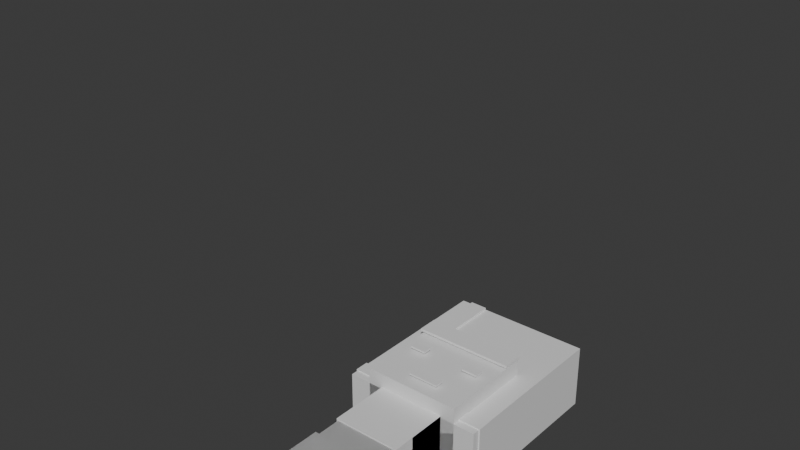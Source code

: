 # Source: tanque.blend  (saved by Blender 5.2.45; exported with 4.5.12 LTS)
import bpy
from mathutils import Matrix  # noqa: F401  (used for matrix-valued properties, if any)

bpy.ops.wm.read_factory_settings(use_empty=True)
scene = bpy.context.scene
scene.name = 'Scene'

# ---- collections
col_collection = bpy.data.collections.new('Collection'); scene.collection.children.link(col_collection)

# ---- materials (node trees are filled in below, after node groups)
mat_tanque1 = bpy.data.materials.new('tanque1')
mat_tanque1.diffuse_color = (0.6078, 0.1882, 0.1882, 1.0)
mat_tanque3 = bpy.data.materials.new('tanque3')
mat_tanque3.diffuse_color = (0.2078, 0.2392, 0.2235, 1.0)
mat_tanque4 = bpy.data.materials.new('tanque4')
mat_tanque4.diffuse_color = (0.6392, 0.5725, 0.4549, 1.0)
mat_tanque0 = bpy.data.materials.new('tanque0')
mat_tanque0.diffuse_color = (0.5294, 0.5647, 0.4667, 1.0)
mat_tanque7 = bpy.data.materials.new('tanque7')
mat_tanque7.diffuse_color = (0.3451, 0.3922, 0.3059, 1.0)
mat_tanque6 = bpy.data.materials.new('tanque6')
mat_tanque6.diffuse_color = (0.702, 0.6745, 0.5059, 1.0)
mat_tanque5 = bpy.data.materials.new('tanque5')
mat_tanque5.diffuse_color = (0.4627, 0.3137, 0.2902, 1.0)
mat_tanque2 = bpy.data.materials.new('tanque2')
mat_tanque2.diffuse_color = (0.2431, 0.2745, 0.3176, 1.0)

# ---- material node trees
mat_tanque1.use_nodes = True; mat_tanque1.node_tree.nodes.clear()
_N = mat_tanque1.node_tree.nodes; _L = mat_tanque1.node_tree.links
n0 = _N.new('ShaderNodeBsdfPrincipled'); n0.name = 'Principled BSDF'; n0.location = (-200, 100)
n0.inputs[10].default_value = 0.005
n1 = _N.new('ShaderNodeOutputMaterial'); n1.name = 'Material Output'; n1.location = (200, 100)
_L.new(n0.outputs[0], n1.inputs[0])
n1.is_active_output = True
mat_tanque3.use_nodes = True; mat_tanque3.node_tree.nodes.clear()
_N = mat_tanque3.node_tree.nodes; _L = mat_tanque3.node_tree.links
n0 = _N.new('ShaderNodeBsdfPrincipled'); n0.name = 'Principled BSDF'; n0.location = (-200, 100)
n0.inputs[10].default_value = 0.005
n1 = _N.new('ShaderNodeOutputMaterial'); n1.name = 'Material Output'; n1.location = (200, 100)
_L.new(n0.outputs[0], n1.inputs[0])
n1.is_active_output = True
mat_tanque4.use_nodes = True; mat_tanque4.node_tree.nodes.clear()
_N = mat_tanque4.node_tree.nodes; _L = mat_tanque4.node_tree.links
n0 = _N.new('ShaderNodeBsdfPrincipled'); n0.name = 'Principled BSDF'; n0.location = (-200, 100)
n0.inputs[10].default_value = 0.005
n1 = _N.new('ShaderNodeOutputMaterial'); n1.name = 'Material Output'; n1.location = (200, 100)
_L.new(n0.outputs[0], n1.inputs[0])
n1.is_active_output = True
mat_tanque0.use_nodes = True; mat_tanque0.node_tree.nodes.clear()
_N = mat_tanque0.node_tree.nodes; _L = mat_tanque0.node_tree.links
n0 = _N.new('ShaderNodeBsdfPrincipled'); n0.name = 'Principled BSDF'; n0.location = (-200, 100)
n0.inputs[10].default_value = 0.005
n1 = _N.new('ShaderNodeOutputMaterial'); n1.name = 'Material Output'; n1.location = (200, 100)
_L.new(n0.outputs[0], n1.inputs[0])
n1.is_active_output = True
mat_tanque7.use_nodes = True; mat_tanque7.node_tree.nodes.clear()
_N = mat_tanque7.node_tree.nodes; _L = mat_tanque7.node_tree.links
n0 = _N.new('ShaderNodeBsdfPrincipled'); n0.name = 'Principled BSDF'; n0.location = (-200, 100)
n0.inputs[10].default_value = 0.005
n1 = _N.new('ShaderNodeOutputMaterial'); n1.name = 'Material Output'; n1.location = (200, 100)
_L.new(n0.outputs[0], n1.inputs[0])
n1.is_active_output = True
mat_tanque6.use_nodes = True; mat_tanque6.node_tree.nodes.clear()
_N = mat_tanque6.node_tree.nodes; _L = mat_tanque6.node_tree.links
n0 = _N.new('ShaderNodeBsdfPrincipled'); n0.name = 'Principled BSDF'; n0.location = (-200, 100)
n0.inputs[10].default_value = 0.005
n1 = _N.new('ShaderNodeOutputMaterial'); n1.name = 'Material Output'; n1.location = (200, 100)
_L.new(n0.outputs[0], n1.inputs[0])
n1.is_active_output = True
mat_tanque5.use_nodes = True; mat_tanque5.node_tree.nodes.clear()
_N = mat_tanque5.node_tree.nodes; _L = mat_tanque5.node_tree.links
n0 = _N.new('ShaderNodeBsdfPrincipled'); n0.name = 'Principled BSDF'; n0.location = (-200, 100)
n0.inputs[10].default_value = 0.005
n1 = _N.new('ShaderNodeOutputMaterial'); n1.name = 'Material Output'; n1.location = (200, 100)
_L.new(n0.outputs[0], n1.inputs[0])
n1.is_active_output = True
mat_tanque2.use_nodes = True; mat_tanque2.node_tree.nodes.clear()
_N = mat_tanque2.node_tree.nodes; _L = mat_tanque2.node_tree.links
n0 = _N.new('ShaderNodeBsdfPrincipled'); n0.name = 'Principled BSDF'; n0.location = (-200, 100)
n0.inputs[10].default_value = 0.005
n1 = _N.new('ShaderNodeOutputMaterial'); n1.name = 'Material Output'; n1.location = (200, 100)
_L.new(n0.outputs[0], n1.inputs[0])
n1.is_active_output = True

# ---- world
world_world = bpy.data.worlds.new('World'); scene.world = world_world
world_world.use_nodes = True; world_world.node_tree.nodes.clear()
_N = world_world.node_tree.nodes; _L = world_world.node_tree.links
n0 = _N.new('ShaderNodeOutputWorld'); n0.name = 'World Output'; n0.location = (200, 100)
n1 = _N.new('ShaderNodeBackground'); n1.name = 'Background'; n1.location = (-200, 100)
n1.inputs[0].default_value = (0.05088, 0.05088, 0.05088, 1.0)
_L.new(n1.outputs[0], n0.inputs[0])
n0.is_active_output = True
world_world.color = (0.05088, 0.05088, 0.05088)
world_world.sun_shadow_jitter_overblur = 0.0

# ---- meshes
me_cube_033 = bpy.data.meshes.new('Cube.033')
me_cube_033.from_pydata([(-6.5, -3.0, -8.0), (-6.5, -3.0, 8.0), (-6.5, 3.0, -8.0), (-6.5, 3.0, 8.0), (6.5, -3.0, -8.0), (6.5, -3.0, 8.0), (6.5, 3.0, -8.0), (6.5, 3.0, 8.0)], [], [(0, 1, 3, 2), (2, 3, 7, 6), (6, 7, 5, 4), (4, 5, 1, 0), (2, 6, 4, 0), (7, 3, 1, 5)])
_uv = me_cube_033.uv_layers.new(name='UVMap')
_uv.uv.foreach_set('vector', [0.375, 0.0, 0.625, 0.0, 0.625, 0.25, 0.375, 0.25, 0.375, 0.25, 0.625, 0.25, 0.625, 0.5, 0.375, 0.5, 0.375, 0.5, 0.625, 0.5, 0.625, 0.75, 0.375, 0.75, 0.375, 0.75, 0.625, 0.75, 0.625, 1.0, 0.375, 1.0, 0.125, 0.5, 0.375, 0.5, 0.375, 0.75, 0.125, 0.75, 0.625, 0.5, 0.875, 0.5, 0.875, 0.75, 0.625, 0.75])
me_cube_033.materials.append(mat_tanque1)
me_cube_033.update()
me_cube_034 = bpy.data.meshes.new('Cube.034')
me_cube_034.from_pydata([(-6.6, -3.1, -0.65), (-6.6, -3.1, 0.65), (-6.6, 3.1, -0.65), (-6.6, 3.1, 0.65), (6.6, -3.1, -0.65), (6.6, -3.1, 0.65), (6.6, 3.1, -0.65), (6.6, 3.1, 0.65)], [], [(0, 1, 3, 2), (2, 3, 7, 6), (6, 7, 5, 4), (4, 5, 1, 0), (2, 6, 4, 0), (7, 3, 1, 5)])
_uv = me_cube_034.uv_layers.new(name='UVMap')
_uv.uv.foreach_set('vector', [0.375, 0.0, 0.625, 0.0, 0.625, 0.25, 0.375, 0.25, 0.375, 0.25, 0.625, 0.25, 0.625, 0.5, 0.375, 0.5, 0.375, 0.5, 0.625, 0.5, 0.625, 0.75, 0.375, 0.75, 0.375, 0.75, 0.625, 0.75, 0.625, 1.0, 0.375, 1.0, 0.125, 0.5, 0.375, 0.5, 0.375, 0.75, 0.125, 0.75, 0.625, 0.5, 0.875, 0.5, 0.875, 0.75, 0.625, 0.75])
me_cube_034.materials.append(mat_tanque3)
me_cube_034.update()
me_cube_035 = bpy.data.meshes.new('Cube.035')
me_cube_035.from_pydata([(-0.8, -0.25, -7.0), (-0.8, -0.25, 7.0), (-0.8, 0.25, -7.0), (-0.8, 0.25, 7.0), (0.8, -0.25, -7.0), (0.8, -0.25, 7.0), (0.8, 0.25, -7.0), (0.8, 0.25, 7.0)], [], [(0, 1, 3, 2), (2, 3, 7, 6), (6, 7, 5, 4), (4, 5, 1, 0), (2, 6, 4, 0), (7, 3, 1, 5)])
_uv = me_cube_035.uv_layers.new(name='UVMap')
_uv.uv.foreach_set('vector', [0.375, 0.0, 0.625, 0.0, 0.625, 0.25, 0.375, 0.25, 0.375, 0.25, 0.625, 0.25, 0.625, 0.5, 0.375, 0.5, 0.375, 0.5, 0.625, 0.5, 0.625, 0.75, 0.375, 0.75, 0.375, 0.75, 0.625, 0.75, 0.625, 1.0, 0.375, 1.0, 0.125, 0.5, 0.375, 0.5, 0.375, 0.75, 0.125, 0.75, 0.625, 0.5, 0.875, 0.5, 0.875, 0.75, 0.625, 0.75])
me_cube_035.materials.append(mat_tanque4)
me_cube_035.update()
me_cube_036 = bpy.data.meshes.new('Cube.036')
me_cube_036.from_pydata([(-4.5, -4.5, -4.5), (-4.5, -4.5, 4.5), (-4.5, 4.5, -4.5), (-4.5, 4.5, 4.5), (4.5, -4.5, -4.5), (4.5, -4.5, 4.5), (4.5, 4.5, -4.5), (4.5, 4.5, 4.5)], [], [(0, 1, 3, 2), (2, 3, 7, 6), (6, 7, 5, 4), (4, 5, 1, 0), (2, 6, 4, 0), (7, 3, 1, 5)])
_uv = me_cube_036.uv_layers.new(name='UVMap')
_uv.uv.foreach_set('vector', [0.375, 0.0, 0.625, 0.0, 0.625, 0.25, 0.375, 0.25, 0.375, 0.25, 0.625, 0.25, 0.625, 0.5, 0.375, 0.5, 0.375, 0.5, 0.625, 0.5, 0.625, 0.75, 0.375, 0.75, 0.375, 0.75, 0.625, 0.75, 0.625, 1.0, 0.375, 1.0, 0.125, 0.5, 0.375, 0.5, 0.375, 0.75, 0.125, 0.75, 0.625, 0.5, 0.875, 0.5, 0.875, 0.75, 0.625, 0.75])
me_cube_036.materials.append(mat_tanque0)
me_cube_036.update()
me_cube_037 = bpy.data.meshes.new('Cube.037')
me_cube_037.from_pydata([(-4.62, -0.12, -0.95), (-4.62, -0.12, 0.95), (-4.62, 0.12, -0.95), (-4.62, 0.12, 0.95), (4.62, -0.12, -0.95), (4.62, -0.12, 0.95), (4.62, 0.12, -0.95), (4.62, 0.12, 0.95)], [], [(0, 1, 3, 2), (2, 3, 7, 6), (6, 7, 5, 4), (4, 5, 1, 0), (2, 6, 4, 0), (7, 3, 1, 5)])
_uv = me_cube_037.uv_layers.new(name='UVMap')
_uv.uv.foreach_set('vector', [0.375, 0.0, 0.625, 0.0, 0.625, 0.25, 0.375, 0.25, 0.375, 0.25, 0.625, 0.25, 0.625, 0.5, 0.375, 0.5, 0.375, 0.5, 0.625, 0.5, 0.625, 0.75, 0.375, 0.75, 0.375, 0.75, 0.625, 0.75, 0.625, 1.0, 0.375, 1.0, 0.125, 0.5, 0.375, 0.5, 0.375, 0.75, 0.125, 0.75, 0.625, 0.5, 0.875, 0.5, 0.875, 0.75, 0.625, 0.75])
me_cube_037.materials.append(mat_tanque7)
me_cube_037.update()
me_cube_038 = bpy.data.meshes.new('Cube.038')
me_cube_038.from_pydata([(-0.75, -0.09, -0.4), (-0.75, -0.09, 0.4), (-0.75, 0.09, -0.4), (-0.75, 0.09, 0.4), (0.75, -0.09, -0.4), (0.75, -0.09, 0.4), (0.75, 0.09, -0.4), (0.75, 0.09, 0.4)], [], [(0, 1, 3, 2), (2, 3, 7, 6), (6, 7, 5, 4), (4, 5, 1, 0), (2, 6, 4, 0), (7, 3, 1, 5)])
_uv = me_cube_038.uv_layers.new(name='UVMap')
_uv.uv.foreach_set('vector', [0.375, 0.0, 0.625, 0.0, 0.625, 0.25, 0.375, 0.25, 0.375, 0.25, 0.625, 0.25, 0.625, 0.5, 0.375, 0.5, 0.375, 0.5, 0.625, 0.5, 0.625, 0.75, 0.375, 0.75, 0.375, 0.75, 0.625, 0.75, 0.625, 1.0, 0.375, 1.0, 0.125, 0.5, 0.375, 0.5, 0.375, 0.75, 0.125, 0.75, 0.625, 0.5, 0.875, 0.5, 0.875, 0.75, 0.625, 0.75])
me_cube_038.materials.append(mat_tanque6)
me_cube_038.update()
me_cube_039 = bpy.data.meshes.new('Cube.039')
me_cube_039.from_pydata([(-0.75, -0.09, -0.4), (-0.75, -0.09, 0.4), (-0.75, 0.09, -0.4), (-0.75, 0.09, 0.4), (0.75, -0.09, -0.4), (0.75, -0.09, 0.4), (0.75, 0.09, -0.4), (0.75, 0.09, 0.4)], [], [(0, 1, 3, 2), (2, 3, 7, 6), (6, 7, 5, 4), (4, 5, 1, 0), (2, 6, 4, 0), (7, 3, 1, 5)])
_uv = me_cube_039.uv_layers.new(name='UVMap')
_uv.uv.foreach_set('vector', [0.375, 0.0, 0.625, 0.0, 0.625, 0.25, 0.375, 0.25, 0.375, 0.25, 0.625, 0.25, 0.625, 0.5, 0.375, 0.5, 0.375, 0.5, 0.625, 0.5, 0.625, 0.75, 0.375, 0.75, 0.375, 0.75, 0.625, 0.75, 0.625, 1.0, 0.375, 1.0, 0.125, 0.5, 0.375, 0.5, 0.375, 0.75, 0.125, 0.75, 0.625, 0.5, 0.875, 0.5, 0.875, 0.75, 0.625, 0.75])
me_cube_039.materials.append(mat_tanque6)
me_cube_039.update()
me_cube_040 = bpy.data.meshes.new('Cube.040')
me_cube_040.from_pydata([(-1.4, -0.08, -0.4), (-1.4, -0.08, 0.4), (-1.4, 0.08, -0.4), (-1.4, 0.08, 0.4), (1.4, -0.08, -0.4), (1.4, -0.08, 0.4), (1.4, 0.08, -0.4), (1.4, 0.08, 0.4)], [], [(0, 1, 3, 2), (2, 3, 7, 6), (6, 7, 5, 4), (4, 5, 1, 0), (2, 6, 4, 0), (7, 3, 1, 5)])
_uv = me_cube_040.uv_layers.new(name='UVMap')
_uv.uv.foreach_set('vector', [0.375, 0.0, 0.625, 0.0, 0.625, 0.25, 0.375, 0.25, 0.375, 0.25, 0.625, 0.25, 0.625, 0.5, 0.375, 0.5, 0.375, 0.5, 0.625, 0.5, 0.625, 0.75, 0.375, 0.75, 0.375, 0.75, 0.625, 0.75, 0.625, 1.0, 0.375, 1.0, 0.125, 0.5, 0.375, 0.5, 0.375, 0.75, 0.125, 0.75, 0.625, 0.5, 0.875, 0.5, 0.875, 0.75, 0.625, 0.75])
me_cube_040.materials.append(mat_tanque5)
me_cube_040.update()
me_cube_041 = bpy.data.meshes.new('Cube.041')
me_cube_041.from_pydata([(-3.0, -3.0, -7.5), (-3.0, -3.0, 7.5), (-3.0, 3.0, -7.5), (-3.0, 3.0, 7.5), (3.0, -3.0, -7.5), (3.0, -3.0, 7.5), (3.0, 3.0, -7.5), (3.0, 3.0, 7.5)], [], [(0, 1, 3, 2), (2, 3, 7, 6), (6, 7, 5, 4), (4, 5, 1, 0), (2, 6, 4, 0), (7, 3, 1, 5)])
_uv = me_cube_041.uv_layers.new(name='UVMap')
_uv.uv.foreach_set('vector', [0.375, 0.0, 0.625, 0.0, 0.625, 0.25, 0.375, 0.25, 0.375, 0.25, 0.625, 0.25, 0.625, 0.5, 0.375, 0.5, 0.375, 0.5, 0.625, 0.5, 0.625, 0.75, 0.375, 0.75, 0.375, 0.75, 0.625, 0.75, 0.625, 1.0, 0.375, 1.0, 0.125, 0.5, 0.375, 0.5, 0.375, 0.75, 0.125, 0.75, 0.625, 0.5, 0.875, 0.5, 0.875, 0.75, 0.625, 0.75])
me_cube_041.materials.append(mat_tanque0)
me_cube_041.update()
me_cube_042 = bpy.data.meshes.new('Cube.042')
me_cube_042.from_pydata([(-3.15, -3.15, -2.0), (-3.15, -3.15, 2.0), (-3.15, 3.15, -2.0), (-3.15, 3.15, 2.0), (3.15, -3.15, -2.0), (3.15, -3.15, 2.0), (3.15, 3.15, -2.0), (3.15, 3.15, 2.0)], [], [(0, 1, 3, 2), (2, 3, 7, 6), (6, 7, 5, 4), (4, 5, 1, 0), (2, 6, 4, 0), (7, 3, 1, 5)])
_uv = me_cube_042.uv_layers.new(name='UVMap')
_uv.uv.foreach_set('vector', [0.375, 0.0, 0.625, 0.0, 0.625, 0.25, 0.375, 0.25, 0.375, 0.25, 0.625, 0.25, 0.625, 0.5, 0.375, 0.5, 0.375, 0.5, 0.625, 0.5, 0.625, 0.75, 0.375, 0.75, 0.375, 0.75, 0.625, 0.75, 0.625, 1.0, 0.375, 1.0, 0.125, 0.5, 0.375, 0.5, 0.375, 0.75, 0.125, 0.75, 0.625, 0.5, 0.875, 0.5, 0.875, 0.75, 0.625, 0.75])
me_cube_042.materials.append(mat_tanque1)
me_cube_042.update()
me_cube_043 = bpy.data.meshes.new('Cube.043')
me_cube_043.from_pydata([(-3.2, -3.2, -2.0), (-3.2, -3.2, 2.0), (-3.2, 3.2, -2.0), (-3.2, 3.2, 2.0), (3.2, -3.2, -2.0), (3.2, -3.2, 2.0), (3.2, 3.2, -2.0), (3.2, 3.2, 2.0)], [], [(0, 1, 3, 2), (2, 3, 7, 6), (6, 7, 5, 4), (4, 5, 1, 0), (2, 6, 4, 0), (7, 3, 1, 5)])
_uv = me_cube_043.uv_layers.new(name='UVMap')
_uv.uv.foreach_set('vector', [0.375, 0.0, 0.625, 0.0, 0.625, 0.25, 0.375, 0.25, 0.375, 0.25, 0.625, 0.25, 0.625, 0.5, 0.375, 0.5, 0.375, 0.5, 0.625, 0.5, 0.625, 0.75, 0.375, 0.75, 0.375, 0.75, 0.625, 0.75, 0.625, 1.0, 0.375, 1.0, 0.125, 0.5, 0.375, 0.5, 0.375, 0.75, 0.125, 0.75, 0.625, 0.5, 0.875, 0.5, 0.875, 0.75, 0.625, 0.75])
me_cube_043.materials.append(mat_tanque4)
me_cube_043.update()
me_cube_044 = bpy.data.meshes.new('Cube.044')
me_cube_044.from_pydata([(-3.0, -3.0, -7.5), (-3.0, -3.0, 7.5), (-3.0, 3.0, -7.5), (-3.0, 3.0, 7.5), (3.0, -3.0, -7.5), (3.0, -3.0, 7.5), (3.0, 3.0, -7.5), (3.0, 3.0, 7.5)], [], [(0, 1, 3, 2), (2, 3, 7, 6), (6, 7, 5, 4), (4, 5, 1, 0), (2, 6, 4, 0), (7, 3, 1, 5)])
_uv = me_cube_044.uv_layers.new(name='UVMap')
_uv.uv.foreach_set('vector', [0.375, 0.0, 0.625, 0.0, 0.625, 0.25, 0.375, 0.25, 0.375, 0.25, 0.625, 0.25, 0.625, 0.5, 0.375, 0.5, 0.375, 0.5, 0.625, 0.5, 0.625, 0.75, 0.375, 0.75, 0.375, 0.75, 0.625, 0.75, 0.625, 1.0, 0.375, 1.0, 0.125, 0.5, 0.375, 0.5, 0.375, 0.75, 0.125, 0.75, 0.625, 0.5, 0.875, 0.5, 0.875, 0.75, 0.625, 0.75])
me_cube_044.materials.append(mat_tanque0)
me_cube_044.update()
me_cube_045 = bpy.data.meshes.new('Cube.045')
me_cube_045.from_pydata([(-3.15, -3.15, -3.0), (-3.15, -3.15, 3.0), (-3.15, 3.15, -3.0), (-3.15, 3.15, 3.0), (3.15, -3.15, -3.0), (3.15, -3.15, 3.0), (3.15, 3.15, -3.0), (3.15, 3.15, 3.0)], [], [(0, 1, 3, 2), (2, 3, 7, 6), (6, 7, 5, 4), (4, 5, 1, 0), (2, 6, 4, 0), (7, 3, 1, 5)])
_uv = me_cube_045.uv_layers.new(name='UVMap')
_uv.uv.foreach_set('vector', [0.375, 0.0, 0.625, 0.0, 0.625, 0.25, 0.375, 0.25, 0.375, 0.25, 0.625, 0.25, 0.625, 0.5, 0.375, 0.5, 0.375, 0.5, 0.625, 0.5, 0.625, 0.75, 0.375, 0.75, 0.375, 0.75, 0.625, 0.75, 0.625, 1.0, 0.375, 1.0, 0.125, 0.5, 0.375, 0.5, 0.375, 0.75, 0.125, 0.75, 0.625, 0.5, 0.875, 0.5, 0.875, 0.75, 0.625, 0.75])
me_cube_045.materials.append(mat_tanque1)
me_cube_045.update()
me_cube_046 = bpy.data.meshes.new('Cube.046')
me_cube_046.from_pydata([(-3.2, -3.2, -2.0), (-3.2, -3.2, 2.0), (-3.2, 3.2, -2.0), (-3.2, 3.2, 2.0), (3.2, -3.2, -2.0), (3.2, -3.2, 2.0), (3.2, 3.2, -2.0), (3.2, 3.2, 2.0)], [], [(0, 1, 3, 2), (2, 3, 7, 6), (6, 7, 5, 4), (4, 5, 1, 0), (2, 6, 4, 0), (7, 3, 1, 5)])
_uv = me_cube_046.uv_layers.new(name='UVMap')
_uv.uv.foreach_set('vector', [0.375, 0.0, 0.625, 0.0, 0.625, 0.25, 0.375, 0.25, 0.375, 0.25, 0.625, 0.25, 0.625, 0.5, 0.375, 0.5, 0.375, 0.5, 0.625, 0.5, 0.625, 0.75, 0.375, 0.75, 0.375, 0.75, 0.625, 0.75, 0.625, 1.0, 0.375, 1.0, 0.125, 0.5, 0.375, 0.5, 0.375, 0.75, 0.125, 0.75, 0.625, 0.5, 0.875, 0.5, 0.875, 0.75, 0.625, 0.75])
me_cube_046.materials.append(mat_tanque4)
me_cube_046.update()
me_cube_047 = bpy.data.meshes.new('Cube.047')
me_cube_047.from_pydata([(-3.15, -2.0, -7.5), (-3.15, -2.0, 7.5), (-3.15, 2.0, -7.5), (-3.15, 2.0, 7.5), (3.15, -2.0, -7.5), (3.15, -2.0, 7.5), (3.15, 2.0, -7.5), (3.15, 2.0, 7.5)], [], [(0, 1, 3, 2), (2, 3, 7, 6), (6, 7, 5, 4), (4, 5, 1, 0), (2, 6, 4, 0), (7, 3, 1, 5)])
_uv = me_cube_047.uv_layers.new(name='UVMap')
_uv.uv.foreach_set('vector', [0.375, 0.0, 0.625, 0.0, 0.625, 0.25, 0.375, 0.25, 0.375, 0.25, 0.625, 0.25, 0.625, 0.5, 0.375, 0.5, 0.375, 0.5, 0.625, 0.5, 0.625, 0.75, 0.375, 0.75, 0.375, 0.75, 0.625, 0.75, 0.625, 1.0, 0.375, 1.0, 0.125, 0.5, 0.375, 0.5, 0.375, 0.75, 0.125, 0.75, 0.625, 0.5, 0.875, 0.5, 0.875, 0.75, 0.625, 0.75])
me_cube_047.materials.append(mat_tanque2)
me_cube_047.update()
me_cube_048 = bpy.data.meshes.new('Cube.048')
me_cube_048.from_pydata([(-3.25, -2.4, -1.5), (-3.25, -2.4, 1.5), (-3.25, 2.4, -1.5), (-3.25, 2.4, 1.5), (3.25, -2.4, -1.5), (3.25, -2.4, 1.5), (3.25, 2.4, -1.5), (3.25, 2.4, 1.5)], [], [(0, 1, 3, 2), (2, 3, 7, 6), (6, 7, 5, 4), (4, 5, 1, 0), (2, 6, 4, 0), (7, 3, 1, 5)])
_uv = me_cube_048.uv_layers.new(name='UVMap')
_uv.uv.foreach_set('vector', [0.375, 0.0, 0.625, 0.0, 0.625, 0.25, 0.375, 0.25, 0.375, 0.25, 0.625, 0.25, 0.625, 0.5, 0.375, 0.5, 0.375, 0.5, 0.625, 0.5, 0.625, 0.75, 0.375, 0.75, 0.375, 0.75, 0.625, 0.75, 0.625, 1.0, 0.375, 1.0, 0.125, 0.5, 0.375, 0.5, 0.375, 0.75, 0.125, 0.75, 0.625, 0.5, 0.875, 0.5, 0.875, 0.75, 0.625, 0.75])
me_cube_048.materials.append(mat_tanque3)
me_cube_048.update()
me_cube_049 = bpy.data.meshes.new('Cube.049')
me_cube_049.from_pydata([(-3.15, -2.0, -7.5), (-3.15, -2.0, 7.5), (-3.15, 2.0, -7.5), (-3.15, 2.0, 7.5), (3.15, -2.0, -7.5), (3.15, -2.0, 7.5), (3.15, 2.0, -7.5), (3.15, 2.0, 7.5)], [], [(0, 1, 3, 2), (2, 3, 7, 6), (6, 7, 5, 4), (4, 5, 1, 0), (2, 6, 4, 0), (7, 3, 1, 5)])
_uv = me_cube_049.uv_layers.new(name='UVMap')
_uv.uv.foreach_set('vector', [0.375, 0.0, 0.625, 0.0, 0.625, 0.25, 0.375, 0.25, 0.375, 0.25, 0.625, 0.25, 0.625, 0.5, 0.375, 0.5, 0.375, 0.5, 0.625, 0.5, 0.625, 0.75, 0.375, 0.75, 0.375, 0.75, 0.625, 0.75, 0.625, 1.0, 0.375, 1.0, 0.125, 0.5, 0.375, 0.5, 0.375, 0.75, 0.125, 0.75, 0.625, 0.5, 0.875, 0.5, 0.875, 0.75, 0.625, 0.75])
me_cube_049.materials.append(mat_tanque2)
me_cube_049.update()
me_cube_050 = bpy.data.meshes.new('Cube.050')
me_cube_050.from_pydata([(-3.25, -2.4, -1.5), (-3.25, -2.4, 1.5), (-3.25, 2.4, -1.5), (-3.25, 2.4, 1.5), (3.25, -2.4, -1.5), (3.25, -2.4, 1.5), (3.25, 2.4, -1.5), (3.25, 2.4, 1.5)], [], [(0, 1, 3, 2), (2, 3, 7, 6), (6, 7, 5, 4), (4, 5, 1, 0), (2, 6, 4, 0), (7, 3, 1, 5)])
_uv = me_cube_050.uv_layers.new(name='UVMap')
_uv.uv.foreach_set('vector', [0.375, 0.0, 0.625, 0.0, 0.625, 0.25, 0.375, 0.25, 0.375, 0.25, 0.625, 0.25, 0.625, 0.5, 0.375, 0.5, 0.375, 0.5, 0.625, 0.5, 0.625, 0.75, 0.375, 0.75, 0.375, 0.75, 0.625, 0.75, 0.625, 1.0, 0.375, 1.0, 0.125, 0.5, 0.375, 0.5, 0.375, 0.75, 0.125, 0.75, 0.625, 0.5, 0.875, 0.5, 0.875, 0.75, 0.625, 0.75])
me_cube_050.materials.append(mat_tanque3)
me_cube_050.update()
arm_tanque = bpy.data.armatures.new('tanque')  # bones are not reproduced

# ---- objects
ob_tanque_rig = bpy.data.objects.new('tanque_rig', arm_tanque)
ob_torso_0 = bpy.data.objects.new('torso_0', me_cube_033)
ob_torso_1 = bpy.data.objects.new('torso_1', me_cube_034)
ob_torso_2 = bpy.data.objects.new('torso_2', me_cube_035)
ob_head_0 = bpy.data.objects.new('head_0', me_cube_036)
ob_head_1 = bpy.data.objects.new('head_1', me_cube_037)
ob_head_2 = bpy.data.objects.new('head_2', me_cube_038)
ob_head_3 = bpy.data.objects.new('head_3', me_cube_039)
ob_head_4 = bpy.data.objects.new('head_4', me_cube_040)
ob_arm_l_0 = bpy.data.objects.new('arm_l_0', me_cube_041)
ob_arm_l_1 = bpy.data.objects.new('arm_l_1', me_cube_042)
ob_arm_l_2 = bpy.data.objects.new('arm_l_2', me_cube_043)
ob_arm_r_0 = bpy.data.objects.new('arm_r_0', me_cube_044)
ob_arm_r_1 = bpy.data.objects.new('arm_r_1', me_cube_045)
ob_arm_r_2 = bpy.data.objects.new('arm_r_2', me_cube_046)
ob_leg_l_0 = bpy.data.objects.new('leg_l_0', me_cube_047)
ob_leg_l_1 = bpy.data.objects.new('leg_l_1', me_cube_048)
ob_leg_r_0 = bpy.data.objects.new('leg_r_0', me_cube_049)
ob_leg_r_1 = bpy.data.objects.new('leg_r_1', me_cube_050)

# ---- transforms, parenting, visibility, modifiers, constraints
ob_tanque_rig.location = (0.0, 0.0, 0.0)
ob_torso_0.parent = ob_tanque_rig
ob_torso_0.location = (0.0, 7.0, 0.0)
ob_torso_0.rotation_euler = (-1.571, 0.0, 0.0)
ob_torso_1.parent = ob_tanque_rig
ob_torso_1.location = (0.0, 0.35, 0.0)
ob_torso_1.rotation_euler = (-1.571, 0.0, 0.0)
ob_torso_2.parent = ob_tanque_rig
ob_torso_2.location = (-4.7, 8.0, 2.95)
ob_torso_2.rotation_euler = (-1.571, 0.0, 0.0)
ob_head_0.parent = ob_tanque_rig
ob_head_0.location = (0.0, 3.5, 0.0)
ob_head_0.rotation_euler = (-1.571, 0.0, 0.0)
ob_head_1.parent = ob_tanque_rig
ob_head_1.location = (0.0, 7.05, 4.83)
ob_head_1.rotation_euler = (-1.571, 0.0, 0.0)
ob_head_2.parent = ob_tanque_rig
ob_head_2.location = (-2.75, 3.73, 4.89)
ob_head_2.rotation_euler = (-1.571, 0.0, 0.0)
ob_head_3.parent = ob_tanque_rig
ob_head_3.location = (2.75, 3.73, 4.89)
ob_head_3.rotation_euler = (-1.571, 0.0, 0.0)
ob_head_4.parent = ob_tanque_rig
ob_head_4.location = (0.4, 0.5, 4.88)
ob_head_4.rotation_euler = (-1.571, 0.0, 0.0)
ob_arm_l_0.parent = ob_tanque_rig
ob_arm_l_0.location = (0.0, -8.5, 0.0)
ob_arm_l_0.rotation_euler = (-1.571, 0.0, 0.0)
ob_arm_l_1.parent = ob_tanque_rig
ob_arm_l_1.location = (0.0, -2.6, 0.0)
ob_arm_l_1.rotation_euler = (-1.571, 0.0, 0.0)
ob_arm_l_2.parent = ob_tanque_rig
ob_arm_l_2.location = (0.0, -11.0, 0.0)
ob_arm_l_2.rotation_euler = (-1.571, 0.0, 0.0)
ob_arm_r_0.parent = ob_tanque_rig
ob_arm_r_0.location = (0.0, -8.5, 0.0)
ob_arm_r_0.rotation_euler = (-1.571, 0.0, 0.0)
ob_arm_r_1.parent = ob_tanque_rig
ob_arm_r_1.location = (0.0, -3.6, 0.0)
ob_arm_r_1.rotation_euler = (-1.571, 0.0, 0.0)
ob_arm_r_2.parent = ob_tanque_rig
ob_arm_r_2.location = (0.0, -11.0, 0.0)
ob_arm_r_2.rotation_euler = (-1.571, 0.0, 0.0)
ob_leg_l_0.parent = ob_tanque_rig
ob_leg_l_0.location = (0.0, -8.5, 0.0)
ob_leg_l_0.rotation_euler = (-1.571, 0.0, 0.0)
ob_leg_l_1.parent = ob_tanque_rig
ob_leg_l_1.location = (0.0, -14.5, 0.2)
ob_leg_l_1.rotation_euler = (-1.571, 0.0, 0.0)
ob_leg_r_0.parent = ob_tanque_rig
ob_leg_r_0.location = (0.0, -8.5, 0.0)
ob_leg_r_0.rotation_euler = (-1.571, 0.0, 0.0)
ob_leg_r_1.parent = ob_tanque_rig
ob_leg_r_1.location = (0.0, -14.5, 0.2)
ob_leg_r_1.rotation_euler = (-1.571, 0.0, 0.0)

# ---- collection membership
col_collection.objects.link(ob_tanque_rig)
col_collection.objects.link(ob_torso_0)
col_collection.objects.link(ob_torso_1)
col_collection.objects.link(ob_torso_2)
col_collection.objects.link(ob_head_0)
col_collection.objects.link(ob_head_1)
col_collection.objects.link(ob_head_2)
col_collection.objects.link(ob_head_3)
col_collection.objects.link(ob_head_4)
col_collection.objects.link(ob_arm_l_0)
col_collection.objects.link(ob_arm_l_1)
col_collection.objects.link(ob_arm_l_2)
col_collection.objects.link(ob_arm_r_0)
col_collection.objects.link(ob_arm_r_1)
col_collection.objects.link(ob_arm_r_2)
col_collection.objects.link(ob_leg_l_0)
col_collection.objects.link(ob_leg_l_1)
col_collection.objects.link(ob_leg_r_0)
col_collection.objects.link(ob_leg_r_1)

# ---- scene / render settings (as saved in the file)
scene.frame_start = 1; scene.frame_end = 261; scene.frame_set(1)
scene.render.engine = 'BLENDER_EEVEE_NEXT'
scene.render.bake_bias = 0.0
scene.render.bake_samples = 0
scene.render.compositor_device = 'GPU'
scene.eevee.use_volume_custom_range = False
scene.eevee.fast_gi_thickness_near = 0.1
scene.eevee.fast_gi_thickness_far = 0.0
scene.eevee.ray_tracing_options.screen_trace_thickness = 0.1
bpy.context.view_layer.update()

# ---- added for rendering (the .blend has no active camera and no usable light): camera, sun
cam_auto = bpy.data.cameras.new('AutoCamera')
cam_auto.lens = 50.0
cam_auto.sensor_width = 36.0
cam_auto.clip_end = 1000.0
ob_auto_camera = bpy.data.objects.new('AutoCamera', cam_auto)
scene.collection.objects.link(ob_auto_camera)
ob_auto_camera.location = (47.5345, -59.3988, 58.154)
ob_auto_camera.rotation_euler = (1.09748, -7.21219e-08, 0.694738)
scene.camera = ob_auto_camera
light_auto_sun = bpy.data.lights.new('AutoSun', 'SUN')
light_auto_sun.energy = 3.0
light_auto_sun.angle = 0.0523599
ob_auto_sun = bpy.data.objects.new('AutoSun', light_auto_sun)
scene.collection.objects.link(ob_auto_sun)
ob_auto_sun.rotation_euler = (0.872665, 0.174533, 0.523599)
bpy.context.view_layer.update()
